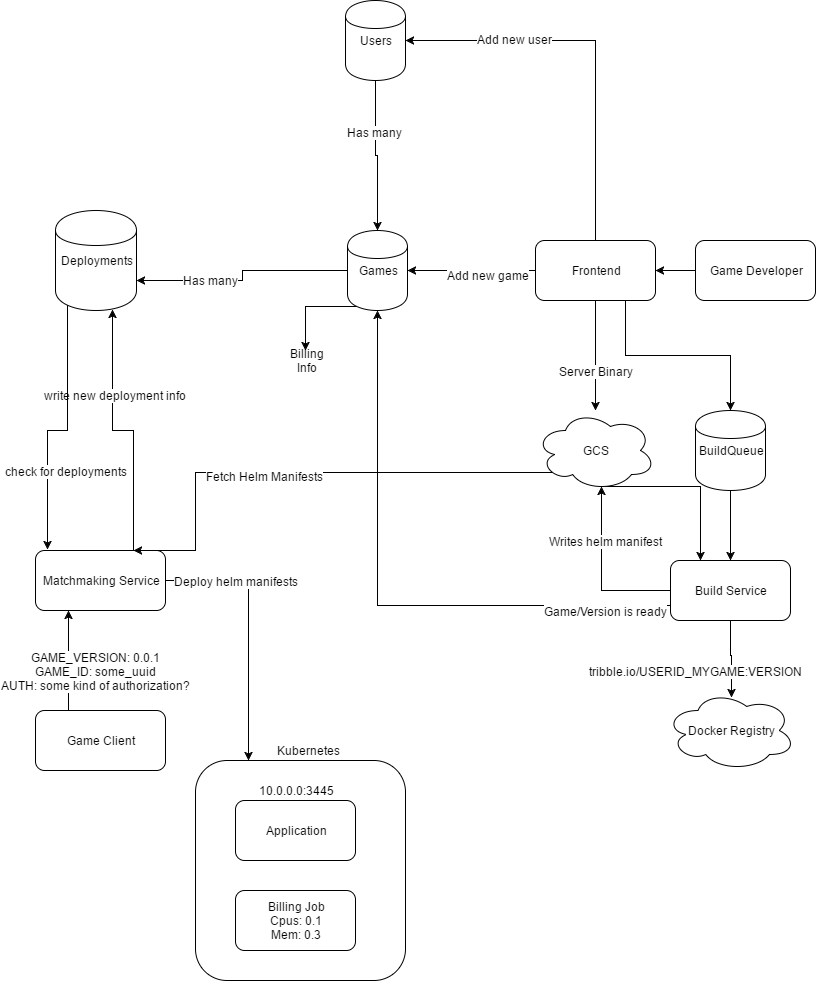

The diagram above was exported from draw.io. Its source (the exported page's mxGraphModel, read from the mxfile embedded in the PNG):
<mxGraphModel dx="1106" dy="889" grid="1" gridSize="10" guides="1" tooltips="1" connect="1" arrows="1" fold="1" page="1" pageScale="1" pageWidth="826" pageHeight="1169" background="#ffffff" math="0" shadow="0">
  <root>
    <mxCell id="0" />
    <mxCell id="1" parent="0" />
    <mxCell id="2" style="edgeStyle=orthogonalEdgeStyle;rounded=0;html=1;exitX=1;exitY=0.5;entryX=0.25;entryY=0;jettySize=auto;orthogonalLoop=1;" edge="1" source="6" target="44" parent="1">
      <mxGeometry relative="1" as="geometry" />
    </mxCell>
    <mxCell id="3" value="Deploy helm manifests" style="text;html=1;resizable=0;points=[];align=center;verticalAlign=middle;labelBackgroundColor=#ffffff;" vertex="1" connectable="0" parent="2">
      <mxGeometry x="-0.387" y="-3" relative="1" as="geometry">
        <mxPoint x="-11" y="-3" as="offset" />
      </mxGeometry>
    </mxCell>
    <mxCell id="4" style="edgeStyle=orthogonalEdgeStyle;rounded=0;html=1;exitX=0.75;exitY=0;entryX=0.704;entryY=0.99;entryPerimeter=0;jettySize=auto;orthogonalLoop=1;" edge="1" source="6" target="29" parent="1">
      <mxGeometry relative="1" as="geometry" />
    </mxCell>
    <mxCell id="5" value="write new deployment info" style="text;html=1;resizable=0;points=[];align=center;verticalAlign=middle;labelBackgroundColor=#ffffff;" vertex="1" connectable="0" parent="4">
      <mxGeometry x="0.3511" y="-2" relative="1" as="geometry">
        <mxPoint as="offset" />
      </mxGeometry>
    </mxCell>
    <mxCell id="6" value="Matchmaking Service" style="rounded=1;whiteSpace=wrap;html=1;" vertex="1" parent="1">
      <mxGeometry x="40" y="630" width="130" height="60" as="geometry" />
    </mxCell>
    <mxCell id="7" style="edgeStyle=orthogonalEdgeStyle;rounded=0;html=1;exitX=0.25;exitY=0;entryX=0.25;entryY=1;jettySize=auto;orthogonalLoop=1;" edge="1" source="9" target="6" parent="1">
      <mxGeometry relative="1" as="geometry">
        <Array as="points">
          <mxPoint x="73" y="730" />
          <mxPoint x="73" y="730" />
        </Array>
      </mxGeometry>
    </mxCell>
    <mxCell id="8" value="GAME_VERSION: 0.0.1&lt;br&gt;GAME_ID: some_uuid&lt;br&gt;AUTH: some kind of authorization?" style="text;html=1;resizable=0;points=[];align=center;verticalAlign=middle;labelBackgroundColor=#ffffff;" vertex="1" connectable="0" parent="7">
      <mxGeometry x="-0.24" y="1" relative="1" as="geometry">
        <mxPoint x="28" y="-2" as="offset" />
      </mxGeometry>
    </mxCell>
    <mxCell id="9" value="Game Client" style="rounded=1;whiteSpace=wrap;html=1;" vertex="1" parent="1">
      <mxGeometry x="40" y="790" width="130" height="60" as="geometry" />
    </mxCell>
    <mxCell id="10" style="edgeStyle=orthogonalEdgeStyle;rounded=0;html=1;exitX=0;exitY=0.5;entryX=1;entryY=0.5;jettySize=auto;orthogonalLoop=1;" edge="1" source="11" target="19" parent="1">
      <mxGeometry relative="1" as="geometry" />
    </mxCell>
    <mxCell id="11" value="Game Developer" style="rounded=1;whiteSpace=wrap;html=1;" vertex="1" parent="1">
      <mxGeometry x="700" y="320" width="120" height="60" as="geometry" />
    </mxCell>
    <mxCell id="12" style="edgeStyle=orthogonalEdgeStyle;rounded=0;html=1;exitX=0.5;exitY=1;jettySize=auto;orthogonalLoop=1;" edge="1" source="19" target="33" parent="1">
      <mxGeometry relative="1" as="geometry" />
    </mxCell>
    <mxCell id="13" value="Server Binary" style="text;html=1;resizable=0;points=[];align=center;verticalAlign=middle;labelBackgroundColor=#ffffff;" vertex="1" connectable="0" parent="12">
      <mxGeometry x="-0.1857" y="1" relative="1" as="geometry">
        <mxPoint x="-1" y="25" as="offset" />
      </mxGeometry>
    </mxCell>
    <mxCell id="14" style="edgeStyle=orthogonalEdgeStyle;rounded=0;html=1;exitX=0;exitY=0.5;entryX=1;entryY=0.5;jettySize=auto;orthogonalLoop=1;" edge="1" source="19" target="23" parent="1">
      <mxGeometry relative="1" as="geometry" />
    </mxCell>
    <mxCell id="15" value="Add new game" style="text;html=1;resizable=0;points=[];align=center;verticalAlign=middle;labelBackgroundColor=#ffffff;" vertex="1" connectable="0" parent="14">
      <mxGeometry x="-0.25" y="4" relative="1" as="geometry">
        <mxPoint as="offset" />
      </mxGeometry>
    </mxCell>
    <mxCell id="16" style="edgeStyle=orthogonalEdgeStyle;rounded=0;html=1;exitX=0.75;exitY=1;entryX=0.5;entryY=0;jettySize=auto;orthogonalLoop=1;" edge="1" source="19" target="43" parent="1">
      <mxGeometry relative="1" as="geometry" />
    </mxCell>
    <mxCell id="17" style="edgeStyle=orthogonalEdgeStyle;rounded=0;html=1;exitX=0.5;exitY=0;entryX=1;entryY=0.5;jettySize=auto;orthogonalLoop=1;" edge="1" source="19" target="26" parent="1">
      <mxGeometry relative="1" as="geometry" />
    </mxCell>
    <mxCell id="18" value="Add new user" style="text;html=1;resizable=0;points=[];align=center;verticalAlign=middle;labelBackgroundColor=#ffffff;" vertex="1" connectable="0" parent="17">
      <mxGeometry x="0.4403" y="-2" relative="1" as="geometry">
        <mxPoint as="offset" />
      </mxGeometry>
    </mxCell>
    <mxCell id="19" value="Frontend" style="rounded=1;whiteSpace=wrap;html=1;" vertex="1" parent="1">
      <mxGeometry x="540" y="320" width="120" height="60" as="geometry" />
    </mxCell>
    <mxCell id="20" style="edgeStyle=orthogonalEdgeStyle;rounded=0;html=1;exitX=0;exitY=0.5;entryX=1;entryY=0.7;jettySize=auto;orthogonalLoop=1;" edge="1" source="23" target="29" parent="1">
      <mxGeometry relative="1" as="geometry" />
    </mxCell>
    <mxCell id="21" value="Has many" style="text;html=1;resizable=0;points=[];align=center;verticalAlign=middle;labelBackgroundColor=#ffffff;" vertex="1" connectable="0" parent="20">
      <mxGeometry x="0.3303" y="-1" relative="1" as="geometry">
        <mxPoint as="offset" />
      </mxGeometry>
    </mxCell>
    <mxCell id="22" style="edgeStyle=orthogonalEdgeStyle;rounded=0;html=1;exitX=0.15;exitY=0.95;exitPerimeter=0;jettySize=auto;orthogonalLoop=1;" edge="1" source="23" parent="1">
      <mxGeometry relative="1" as="geometry">
        <mxPoint x="310" y="430" as="targetPoint" />
      </mxGeometry>
    </mxCell>
    <mxCell id="23" value="Games" style="shape=cylinder;whiteSpace=wrap;html=1;" vertex="1" parent="1">
      <mxGeometry x="352" y="310" width="60" height="80" as="geometry" />
    </mxCell>
    <mxCell id="24" style="edgeStyle=orthogonalEdgeStyle;rounded=0;html=1;exitX=0.5;exitY=1;entryX=0.5;entryY=0;jettySize=auto;orthogonalLoop=1;" edge="1" source="26" target="23" parent="1">
      <mxGeometry relative="1" as="geometry" />
    </mxCell>
    <mxCell id="25" value="Has many" style="text;html=1;resizable=0;points=[];align=center;verticalAlign=middle;labelBackgroundColor=#ffffff;" vertex="1" connectable="0" parent="24">
      <mxGeometry x="-0.3289" y="-1" relative="1" as="geometry">
        <mxPoint as="offset" />
      </mxGeometry>
    </mxCell>
    <mxCell id="26" value="Users" style="shape=cylinder;whiteSpace=wrap;html=1;" vertex="1" parent="1">
      <mxGeometry x="350" y="80" width="60" height="80" as="geometry" />
    </mxCell>
    <mxCell id="27" style="edgeStyle=orthogonalEdgeStyle;rounded=0;html=1;exitX=0.15;exitY=0.95;exitPerimeter=0;entryX=0.092;entryY=-0.017;entryPerimeter=0;jettySize=auto;orthogonalLoop=1;" edge="1" source="29" target="6" parent="1">
      <mxGeometry relative="1" as="geometry" />
    </mxCell>
    <mxCell id="28" value="check for deployments" style="text;html=1;resizable=0;points=[];align=center;verticalAlign=middle;labelBackgroundColor=#ffffff;" vertex="1" connectable="0" parent="27">
      <mxGeometry x="0.3333" y="-3" relative="1" as="geometry">
        <mxPoint x="21" y="9" as="offset" />
      </mxGeometry>
    </mxCell>
    <mxCell id="29" value="Deployments" style="shape=cylinder;whiteSpace=wrap;html=1;" vertex="1" parent="1">
      <mxGeometry x="60" y="290" width="81" height="100" as="geometry" />
    </mxCell>
    <mxCell id="30" style="edgeStyle=orthogonalEdgeStyle;rounded=0;html=1;exitX=0.55;exitY=0.95;exitPerimeter=0;entryX=0.25;entryY=0;jettySize=auto;orthogonalLoop=1;" edge="1" source="33" target="40" parent="1">
      <mxGeometry relative="1" as="geometry" />
    </mxCell>
    <mxCell id="31" style="edgeStyle=orthogonalEdgeStyle;rounded=0;html=1;exitX=0.13;exitY=0.77;exitPerimeter=0;entryX=0.75;entryY=0;jettySize=auto;orthogonalLoop=1;" edge="1" source="33" target="6" parent="1">
      <mxGeometry relative="1" as="geometry">
        <Array as="points">
          <mxPoint x="200" y="552" />
          <mxPoint x="200" y="630" />
        </Array>
      </mxGeometry>
    </mxCell>
    <mxCell id="32" value="Fetch Helm Manifests" style="text;html=1;resizable=0;points=[];align=center;verticalAlign=middle;labelBackgroundColor=#ffffff;" vertex="1" connectable="0" parent="31">
      <mxGeometry x="0.1573" y="3" relative="1" as="geometry">
        <mxPoint as="offset" />
      </mxGeometry>
    </mxCell>
    <mxCell id="33" value="GCS" style="ellipse;shape=cloud;whiteSpace=wrap;html=1;" vertex="1" parent="1">
      <mxGeometry x="540" y="490" width="120" height="80" as="geometry" />
    </mxCell>
    <mxCell id="34" style="edgeStyle=orthogonalEdgeStyle;rounded=0;html=1;exitX=0.5;exitY=1;entryX=0.508;entryY=0.088;entryPerimeter=0;jettySize=auto;orthogonalLoop=1;" edge="1" source="40" target="41" parent="1">
      <mxGeometry relative="1" as="geometry" />
    </mxCell>
    <mxCell id="35" value="tribble.io/USERID_MYGAME:VERSION" style="text;html=1;resizable=0;points=[];align=center;verticalAlign=middle;labelBackgroundColor=#ffffff;" vertex="1" connectable="0" parent="34">
      <mxGeometry x="0.2308" y="1" relative="1" as="geometry">
        <mxPoint x="-37" y="3" as="offset" />
      </mxGeometry>
    </mxCell>
    <mxCell id="36" style="edgeStyle=orthogonalEdgeStyle;rounded=0;html=1;exitX=0;exitY=0.5;entryX=0.55;entryY=0.95;entryPerimeter=0;jettySize=auto;orthogonalLoop=1;" edge="1" source="40" target="33" parent="1">
      <mxGeometry relative="1" as="geometry" />
    </mxCell>
    <mxCell id="37" value="Writes helm manifest" style="text;html=1;resizable=0;points=[];align=center;verticalAlign=middle;labelBackgroundColor=#ffffff;" vertex="1" connectable="0" parent="36">
      <mxGeometry x="-0.2601" y="-24" relative="1" as="geometry">
        <mxPoint x="-1" y="-26" as="offset" />
      </mxGeometry>
    </mxCell>
    <mxCell id="38" style="edgeStyle=orthogonalEdgeStyle;rounded=0;html=1;exitX=0;exitY=0.75;entryX=0.5;entryY=1;jettySize=auto;orthogonalLoop=1;" edge="1" source="40" target="23" parent="1">
      <mxGeometry relative="1" as="geometry" />
    </mxCell>
    <mxCell id="39" value="Game/Version is ready" style="text;html=1;resizable=0;points=[];align=center;verticalAlign=middle;labelBackgroundColor=#ffffff;" vertex="1" connectable="0" parent="38">
      <mxGeometry x="-0.6599" y="5" relative="1" as="geometry">
        <mxPoint x="35" as="offset" />
      </mxGeometry>
    </mxCell>
    <mxCell id="40" value="Build Service" style="rounded=1;whiteSpace=wrap;html=1;" vertex="1" parent="1">
      <mxGeometry x="675" y="640" width="120" height="60" as="geometry" />
    </mxCell>
    <mxCell id="41" value="Docker Registry" style="ellipse;shape=cloud;whiteSpace=wrap;html=1;" vertex="1" parent="1">
      <mxGeometry x="670" y="770" width="130" height="80" as="geometry" />
    </mxCell>
    <mxCell id="42" style="edgeStyle=orthogonalEdgeStyle;rounded=0;html=1;exitX=0.5;exitY=1;entryX=0.5;entryY=0;jettySize=auto;orthogonalLoop=1;" edge="1" source="43" target="40" parent="1">
      <mxGeometry relative="1" as="geometry" />
    </mxCell>
    <mxCell id="43" value="BuildQueue" style="shape=cylinder;whiteSpace=wrap;html=1;" vertex="1" parent="1">
      <mxGeometry x="700" y="490" width="70" height="80" as="geometry" />
    </mxCell>
    <mxCell id="44" value="" style="rounded=1;whiteSpace=wrap;html=1;" vertex="1" parent="1">
      <mxGeometry x="200" y="840" width="210" height="220" as="geometry" />
    </mxCell>
    <mxCell id="45" value="Application" style="rounded=1;whiteSpace=wrap;html=1;" vertex="1" parent="1">
      <mxGeometry x="240" y="880" width="120" height="60" as="geometry" />
    </mxCell>
    <mxCell id="46" value="10.0.0.0:3445" style="text;html=1;strokeColor=none;fillColor=none;align=center;verticalAlign=middle;whiteSpace=wrap;" vertex="1" parent="1">
      <mxGeometry x="280" y="860" width="40" height="20" as="geometry" />
    </mxCell>
    <mxCell id="47" value="Billing Job&lt;br&gt;Cpus: 0.1&lt;br&gt;Mem: 0.3" style="rounded=1;whiteSpace=wrap;html=1;" vertex="1" parent="1">
      <mxGeometry x="240" y="970" width="120" height="60" as="geometry" />
    </mxCell>
    <mxCell id="48" value="Kubernetes" style="text;html=1;strokeColor=none;fillColor=none;align=center;verticalAlign=middle;whiteSpace=wrap;" vertex="1" parent="1">
      <mxGeometry x="292" y="820" width="40" height="20" as="geometry" />
    </mxCell>
    <mxCell id="49" value="Billing Info" style="text;html=1;strokeColor=none;fillColor=none;align=center;verticalAlign=middle;whiteSpace=wrap;" vertex="1" parent="1">
      <mxGeometry x="292" y="430" width="40" height="20" as="geometry" />
    </mxCell>
  </root>
</mxGraphModel>